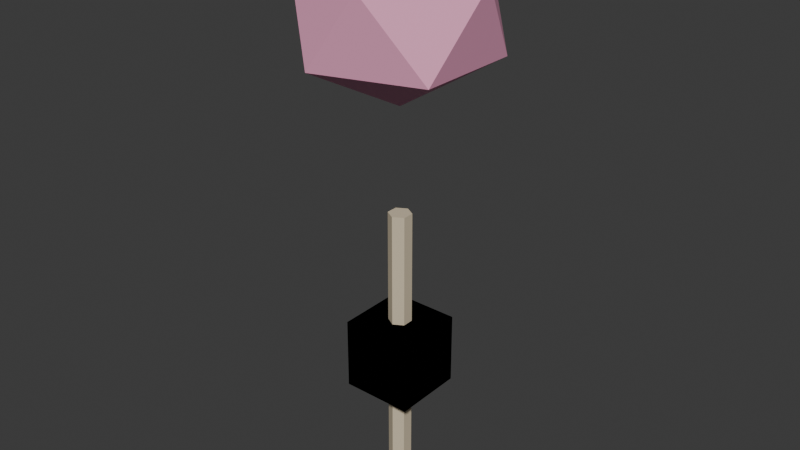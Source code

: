 # Source: flora_tree_cherry.blend  (saved by Blender 5.0.119; exported with 4.5.12 LTS)
import bpy
from mathutils import Matrix  # noqa: F401  (used for matrix-valued properties, if any)

bpy.ops.wm.read_factory_settings(use_empty=True)
scene = bpy.context.scene
scene.name = 'Scene'

# ---- collections
col_collection = bpy.data.collections.new('Collection'); scene.collection.children.link(col_collection)

# ---- materials (node trees are filled in below, after node groups)
mat_mat_cherry_trunk = bpy.data.materials.new('mat_cherry_trunk')
mat_mat_cherry_mark = bpy.data.materials.new('mat_cherry_mark')
mat_mat_cherry_blossom = bpy.data.materials.new('mat_cherry_blossom')
mat_mat_cherry_blossom_lt = bpy.data.materials.new('mat_cherry_blossom_lt')

# ---- material node trees
mat_mat_cherry_trunk.use_nodes = True; mat_mat_cherry_trunk.node_tree.nodes.clear()
_N = mat_mat_cherry_trunk.node_tree.nodes; _L = mat_mat_cherry_trunk.node_tree.links
n0 = _N.new('ShaderNodeBsdfPrincipled'); n0.name = 'Principled BSDF'; n0.location = (-200, 100)
n0.inputs[0].default_value = (0.6584, 0.5583, 0.3968, 1.0)
n0.inputs[2].default_value = 0.85
n1 = _N.new('ShaderNodeOutputMaterial'); n1.name = 'Material Output'; n1.location = (200, 100)
_L.new(n0.outputs[0], n1.inputs[0])
n1.is_active_output = True
mat_mat_cherry_mark.use_nodes = True; mat_mat_cherry_mark.node_tree.nodes.clear()
_N = mat_mat_cherry_mark.node_tree.nodes; _L = mat_mat_cherry_mark.node_tree.links
n0 = _N.new('ShaderNodeBsdfPrincipled'); n0.name = 'Principled BSDF'; n0.location = (-200, 100)
n0.inputs[0].default_value = (0.1946, 0.07819, 0.02624, 1.0)
n0.inputs[2].default_value = 0.85
n1 = _N.new('ShaderNodeOutputMaterial'); n1.name = 'Material Output'; n1.location = (200, 100)
_L.new(n0.outputs[0], n1.inputs[0])
n1.is_active_output = True
mat_mat_cherry_blossom.use_nodes = True; mat_mat_cherry_blossom.node_tree.nodes.clear()
_N = mat_mat_cherry_blossom.node_tree.nodes; _L = mat_mat_cherry_blossom.node_tree.links
n0 = _N.new('ShaderNodeBsdfPrincipled'); n0.name = 'Principled BSDF'; n0.location = (-200, 100)
n0.inputs[0].default_value = (0.9047, 0.3813, 0.5776, 1.0)
n0.inputs[2].default_value = 0.85
n1 = _N.new('ShaderNodeOutputMaterial'); n1.name = 'Material Output'; n1.location = (200, 100)
_L.new(n0.outputs[0], n1.inputs[0])
n1.is_active_output = True
mat_mat_cherry_blossom_lt.use_nodes = True; mat_mat_cherry_blossom_lt.node_tree.nodes.clear()
_N = mat_mat_cherry_blossom_lt.node_tree.nodes; _L = mat_mat_cherry_blossom_lt.node_tree.links
n0 = _N.new('ShaderNodeBsdfPrincipled'); n0.name = 'Principled BSDF'; n0.location = (-200, 100)
n0.inputs[0].default_value = (0.9387, 0.5776, 0.7157, 1.0)
n0.inputs[2].default_value = 0.85
n1 = _N.new('ShaderNodeOutputMaterial'); n1.name = 'Material Output'; n1.location = (200, 100)
_L.new(n0.outputs[0], n1.inputs[0])
n1.is_active_output = True

# ---- world
world_world = bpy.data.worlds.new('World'); scene.world = world_world
world_world.use_nodes = True; world_world.node_tree.nodes.clear()
_N = world_world.node_tree.nodes; _L = world_world.node_tree.links
n0 = _N.new('ShaderNodeOutputWorld'); n0.name = 'World Output'; n0.location = (200, 100)
n1 = _N.new('ShaderNodeBackground'); n1.name = 'Background'; n1.location = (-200, 100)
n1.inputs[0].default_value = (0.05088, 0.05088, 0.05088, 1.0)
_L.new(n1.outputs[0], n0.inputs[0])
n0.is_active_output = True
world_world.color = (0.05088, 0.05088, 0.05088)
world_world.sun_shadow_jitter_overblur = 0.0

# ---- meshes
me_trunk_mesh = bpy.data.meshes.new('trunk_mesh')
me_trunk_mesh.from_pydata([(0.0, 0.16, 0.0), (0.0, 0.16, 4.2), (0.1386, 0.08, 0.0), (0.1386, 0.08, 4.2), (0.1386, -0.08, 0.0), (0.1386, -0.08, 4.2), (0.0, -0.16, 0.0), (0.0, -0.16, 4.2), (-0.1386, -0.08, 0.0), (-0.1386, -0.08, 4.2), (-0.1386, 0.08, 0.0), (-0.1386, 0.08, 4.2)], [], [(0, 1, 3, 2), (2, 3, 5, 4), (4, 5, 7, 6), (6, 7, 9, 8), (3, 1, 11, 9, 7, 5), (8, 9, 11, 10), (10, 11, 1, 0), (0, 2, 4, 6, 8, 10)])
me_trunk_mesh.materials.append(mat_mat_cherry_trunk)
me_trunk_mesh.update()
me_mark_0_mesh = bpy.data.meshes.new('mark_0_mesh')
me_mark_0_mesh.from_pydata([(-0.5, -0.5, 1.6), (-0.5, -0.5, 2.6), (-0.5, 0.5, 1.6), (-0.5, 0.5, 2.6), (0.5, -0.5, 1.6), (0.5, -0.5, 2.6), (0.5, 0.5, 1.6), (0.5, 0.5, 2.6)], [], [(0, 1, 3, 2), (2, 3, 7, 6), (6, 7, 5, 4), (4, 5, 1, 0), (2, 6, 4, 0), (7, 3, 1, 5)])
me_mark_0_mesh.materials.append(mat_mat_cherry_mark)
me_mark_0_mesh.update()
me_mark_1_mesh = bpy.data.meshes.new('mark_1_mesh')
me_mark_1_mesh.from_pydata([(-0.5, -0.5, 1.6), (-0.5, -0.5, 2.6), (-0.5, 0.5, 1.6), (-0.5, 0.5, 2.6), (0.5, -0.5, 1.6), (0.5, -0.5, 2.6), (0.5, 0.5, 1.6), (0.5, 0.5, 2.6)], [], [(0, 1, 3, 2), (2, 3, 7, 6), (6, 7, 5, 4), (4, 5, 1, 0), (2, 6, 4, 0), (7, 3, 1, 5)])
me_mark_1_mesh.materials.append(mat_mat_cherry_mark)
me_mark_1_mesh.update()
me_mark_2_mesh = bpy.data.meshes.new('mark_2_mesh')
me_mark_2_mesh.from_pydata([(-0.5, -0.5, 1.6), (-0.5, -0.5, 2.6), (-0.5, 0.5, 1.6), (-0.5, 0.5, 2.6), (0.5, -0.5, 1.6), (0.5, -0.5, 2.6), (0.5, 0.5, 1.6), (0.5, 0.5, 2.6)], [], [(0, 1, 3, 2), (2, 3, 7, 6), (6, 7, 5, 4), (4, 5, 1, 0), (2, 6, 4, 0), (7, 3, 1, 5)])
me_mark_2_mesh.materials.append(mat_mat_cherry_mark)
me_mark_2_mesh.update()
me_crown_mesh = bpy.data.meshes.new('crown_mesh')
me_crown_mesh.from_pydata([(0.0, 0.0, -0.65), (1.031, -0.7492, 0.01334), (-0.3938, -1.212, 0.01334), (-1.275, 0.0, 0.01334), (-0.3938, 1.212, 0.01334), (1.031, 0.7492, 0.01334), (0.3938, -1.212, 1.087), (-1.031, -0.7492, 1.087), (-1.031, 0.7492, 1.087), (0.3938, 1.212, 1.087), (1.275, 0.0, 1.087), (0.0, 0.0, 1.75)], [], [(0, 1, 2), (1, 0, 5), (0, 2, 3), (0, 3, 4), (0, 4, 5), (1, 5, 10), (2, 1, 6), (3, 2, 7), (4, 3, 8), (5, 4, 9), (1, 10, 6), (2, 6, 7), (3, 7, 8), (4, 8, 9), (5, 9, 10), (6, 10, 11), (7, 6, 11), (8, 7, 11), (9, 8, 11), (10, 9, 11)])
me_crown_mesh.materials.append(mat_mat_cherry_blossom)
me_crown_mesh.update()
me_blossom_0_mesh = bpy.data.meshes.new('blossom_0_mesh')
me_blossom_0_mesh.from_pydata([(0.55, 0.25, 0.75), (0.55, 0.15, 0.65), (0.65, 0.15, 0.75), (0.55, 0.15, 0.85), (0.55, 0.05, 0.75), (0.45, 0.15, 0.75)], [], [(1, 0, 2), (0, 3, 2), (1, 2, 4), (2, 3, 4), (1, 4, 5), (4, 3, 5), (1, 5, 0), (5, 3, 0)])
me_blossom_0_mesh.materials.append(mat_mat_cherry_blossom_lt)
me_blossom_0_mesh.update()
me_blossom_1_mesh = bpy.data.meshes.new('blossom_1_mesh')
me_blossom_1_mesh.from_pydata([(-0.45, 0.35, 0.9), (-0.45, 0.25, 0.8), (-0.35, 0.25, 0.9), (-0.45, 0.25, 1.0), (-0.45, 0.15, 0.9), (-0.55, 0.25, 0.9)], [], [(1, 0, 2), (0, 3, 2), (1, 2, 4), (2, 3, 4), (1, 4, 5), (4, 3, 5), (1, 5, 0), (5, 3, 0)])
me_blossom_1_mesh.materials.append(mat_mat_cherry_blossom)
me_blossom_1_mesh.update()
me_blossom_2_mesh = bpy.data.meshes.new('blossom_2_mesh')
me_blossom_2_mesh.from_pydata([(0.15, -0.4, 0.65), (0.15, -0.5, 0.55), (0.25, -0.5, 0.65), (0.15, -0.5, 0.75), (0.15, -0.6, 0.65), (0.05, -0.5, 0.65)], [], [(1, 0, 2), (0, 3, 2), (1, 2, 4), (2, 3, 4), (1, 4, 5), (4, 3, 5), (1, 5, 0), (5, 3, 0)])
me_blossom_2_mesh.materials.append(mat_mat_cherry_blossom_lt)
me_blossom_2_mesh.update()
me_blossom_3_mesh = bpy.data.meshes.new('blossom_3_mesh')
me_blossom_3_mesh.from_pydata([(-0.2, 0.55, 1.05), (-0.2, 0.45, 0.95), (-0.1, 0.45, 1.05), (-0.2, 0.45, 1.15), (-0.2, 0.35, 1.05), (-0.3, 0.45, 1.05)], [], [(1, 0, 2), (0, 3, 2), (1, 2, 4), (2, 3, 4), (1, 4, 5), (4, 3, 5), (1, 5, 0), (5, 3, 0)])
me_blossom_3_mesh.materials.append(mat_mat_cherry_blossom)
me_blossom_3_mesh.update()
me_blossom_4_mesh = bpy.data.meshes.new('blossom_4_mesh')
me_blossom_4_mesh.from_pydata([(0.35, -0.1, 1.1), (0.35, -0.2, 1.0), (0.45, -0.2, 1.1), (0.35, -0.2, 1.2), (0.35, -0.3, 1.1), (0.25, -0.2, 1.1)], [], [(1, 0, 2), (0, 3, 2), (1, 2, 4), (2, 3, 4), (1, 4, 5), (4, 3, 5), (1, 5, 0), (5, 3, 0)])
me_blossom_4_mesh.materials.append(mat_mat_cherry_blossom_lt)
me_blossom_4_mesh.update()

# ---- objects
ob_trunk = bpy.data.objects.new('trunk', me_trunk_mesh)
ob_mark_0 = bpy.data.objects.new('mark_0', me_mark_0_mesh)
ob_mark_1 = bpy.data.objects.new('mark_1', me_mark_1_mesh)
ob_mark_2 = bpy.data.objects.new('mark_2', me_mark_2_mesh)
ob_canopy = bpy.data.objects.new('canopy', None)
ob_crown = bpy.data.objects.new('crown', me_crown_mesh)
ob_blossom_0 = bpy.data.objects.new('blossom_0', me_blossom_0_mesh)
ob_blossom_1 = bpy.data.objects.new('blossom_1', me_blossom_1_mesh)
ob_blossom_2 = bpy.data.objects.new('blossom_2', me_blossom_2_mesh)
ob_blossom_3 = bpy.data.objects.new('blossom_3', me_blossom_3_mesh)
ob_blossom_4 = bpy.data.objects.new('blossom_4', me_blossom_4_mesh)

# ---- transforms, parenting, visibility, modifiers, constraints
ob_trunk.location = (0.0, 0.0, 0.0)
ob_mark_0.parent = ob_trunk
ob_mark_0.location = (0.0, 0.0, 0.0)
ob_mark_1.parent = ob_trunk
ob_mark_1.location = (0.0, 0.0, 0.0)
ob_mark_2.parent = ob_trunk
ob_mark_2.location = (0.0, 0.0, 0.0)
ob_canopy.parent = ob_trunk
ob_canopy.location = (0.0, 0.0, 6.3)
ob_crown.parent = ob_canopy
ob_crown.location = (0.0, 0.0, 0.0)
ob_blossom_0.parent = ob_canopy
ob_blossom_0.location = (0.0, 0.0, 0.0)
ob_blossom_1.parent = ob_canopy
ob_blossom_1.location = (0.0, 0.0, 0.0)
ob_blossom_2.parent = ob_canopy
ob_blossom_2.location = (0.0, 0.0, 0.0)
ob_blossom_3.parent = ob_canopy
ob_blossom_3.location = (0.0, 0.0, 0.0)
ob_blossom_4.parent = ob_canopy
ob_blossom_4.location = (0.0, 0.0, 0.0)

# ---- collection membership
scene.collection.objects.link(ob_trunk)
scene.collection.objects.link(ob_mark_0)
scene.collection.objects.link(ob_mark_1)
scene.collection.objects.link(ob_mark_2)
scene.collection.objects.link(ob_canopy)
scene.collection.objects.link(ob_crown)
scene.collection.objects.link(ob_blossom_0)
scene.collection.objects.link(ob_blossom_1)
scene.collection.objects.link(ob_blossom_2)
scene.collection.objects.link(ob_blossom_3)
scene.collection.objects.link(ob_blossom_4)

# ---- scene / render settings (as saved in the file)
scene.frame_start = 1; scene.frame_end = 250; scene.frame_set(1)
scene.render.engine = 'BLENDER_EEVEE_NEXT'
scene.render.bake_bias = 0.0
scene.render.bake_samples = 0
scene.cycles.sampling_pattern = 'TABULATED_SOBOL'
scene.eevee.use_volume_custom_range = False
bpy.context.view_layer.update()

# ---- added for rendering (the .blend has no active camera and no usable light): camera, sun
cam_auto = bpy.data.cameras.new('AutoCamera')
cam_auto.lens = 50.0
cam_auto.sensor_width = 36.0
cam_auto.clip_end = 1000.0
ob_auto_camera = bpy.data.objects.new('AutoCamera', cam_auto)
scene.collection.objects.link(ob_auto_camera)
ob_auto_camera.location = (8.12818, -9.75382, 10.5275)
ob_auto_camera.rotation_euler = (1.09748, -7.21219e-08, 0.694738)
scene.camera = ob_auto_camera
light_auto_sun = bpy.data.lights.new('AutoSun', 'SUN')
light_auto_sun.energy = 3.0
light_auto_sun.angle = 0.0523599
ob_auto_sun = bpy.data.objects.new('AutoSun', light_auto_sun)
scene.collection.objects.link(ob_auto_sun)
ob_auto_sun.rotation_euler = (0.872665, 0.174533, 0.523599)
bpy.context.view_layer.update()
